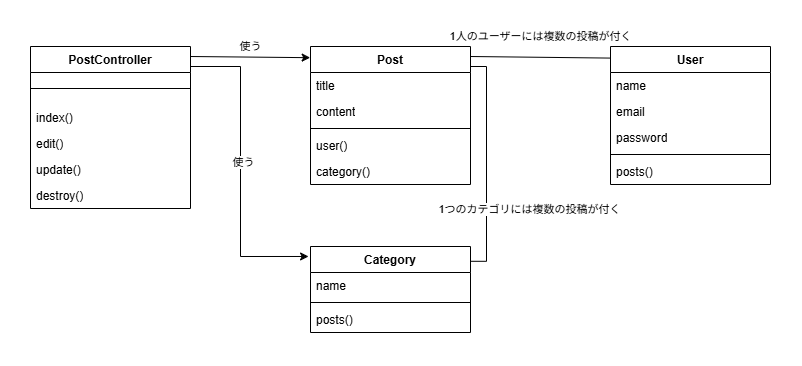

The diagram above was exported from draw.io. Its source (the exported page's mxGraphModel, read from the mxfile embedded in the PNG):
<mxGraphModel dx="804" dy="656" grid="1" gridSize="10" guides="1" tooltips="1" connect="1" arrows="1" fold="1" page="1" pageScale="1" pageWidth="827" pageHeight="1169" background="light-dark(#ffffff, #121212)" math="0" shadow="0">
  <root>
    <mxCell id="0" />
    <mxCell id="1" parent="0" />
    <mxCell id="dRoBZDe62vZs_HYr8Wfg-1" parent="1" style="swimlane;fontStyle=1;align=center;verticalAlign=top;childLayout=stackLayout;horizontal=1;startSize=26;horizontalStack=0;resizeParent=1;resizeParentMax=0;resizeLast=0;collapsible=1;marginBottom=0;whiteSpace=wrap;html=1;" value="PostController" vertex="1">
      <mxGeometry height="162" width="160" x="40" y="200" as="geometry" />
    </mxCell>
    <mxCell id="dRoBZDe62vZs_HYr8Wfg-3" parent="dRoBZDe62vZs_HYr8Wfg-1" style="line;strokeWidth=1;fillColor=none;align=left;verticalAlign=middle;spacingTop=-1;spacingLeft=3;spacingRight=3;rotatable=0;labelPosition=right;points=[];portConstraint=eastwest;strokeColor=inherit;" value="" vertex="1">
      <mxGeometry height="32" width="160" y="26" as="geometry" />
    </mxCell>
    <mxCell id="dRoBZDe62vZs_HYr8Wfg-4" parent="dRoBZDe62vZs_HYr8Wfg-1" style="text;strokeColor=none;fillColor=none;align=left;verticalAlign=top;spacingLeft=4;spacingRight=4;overflow=hidden;rotatable=0;points=[[0,0.5],[1,0.5]];portConstraint=eastwest;whiteSpace=wrap;html=1;" value="index()" vertex="1">
      <mxGeometry height="26" width="160" y="58" as="geometry" />
    </mxCell>
    <mxCell id="dRoBZDe62vZs_HYr8Wfg-24" parent="dRoBZDe62vZs_HYr8Wfg-1" style="text;strokeColor=none;fillColor=none;align=left;verticalAlign=top;spacingLeft=4;spacingRight=4;overflow=hidden;rotatable=0;points=[[0,0.5],[1,0.5]];portConstraint=eastwest;whiteSpace=wrap;html=1;" value="edit()" vertex="1">
      <mxGeometry height="26" width="160" y="84" as="geometry" />
    </mxCell>
    <mxCell id="dRoBZDe62vZs_HYr8Wfg-6" parent="dRoBZDe62vZs_HYr8Wfg-1" style="text;strokeColor=none;fillColor=none;align=left;verticalAlign=top;spacingLeft=4;spacingRight=4;overflow=hidden;rotatable=0;points=[[0,0.5],[1,0.5]];portConstraint=eastwest;whiteSpace=wrap;html=1;" value="update()" vertex="1">
      <mxGeometry height="26" width="160" y="110" as="geometry" />
    </mxCell>
    <mxCell id="dRoBZDe62vZs_HYr8Wfg-7" parent="dRoBZDe62vZs_HYr8Wfg-1" style="text;strokeColor=none;fillColor=none;align=left;verticalAlign=top;spacingLeft=4;spacingRight=4;overflow=hidden;rotatable=0;points=[[0,0.5],[1,0.5]];portConstraint=eastwest;whiteSpace=wrap;html=1;" value="destroy()" vertex="1">
      <mxGeometry height="26" width="160" y="136" as="geometry" />
    </mxCell>
    <mxCell id="dRoBZDe62vZs_HYr8Wfg-8" parent="1" style="swimlane;fontStyle=1;align=center;verticalAlign=top;childLayout=stackLayout;horizontal=1;startSize=26;horizontalStack=0;resizeParent=1;resizeParentMax=0;resizeLast=0;collapsible=1;marginBottom=0;whiteSpace=wrap;html=1;" value="Post" vertex="1">
      <mxGeometry height="138" width="160" x="320" y="200" as="geometry" />
    </mxCell>
    <mxCell id="dRoBZDe62vZs_HYr8Wfg-9" parent="dRoBZDe62vZs_HYr8Wfg-8" style="text;strokeColor=none;fillColor=none;align=left;verticalAlign=top;spacingLeft=4;spacingRight=4;overflow=hidden;rotatable=0;points=[[0,0.5],[1,0.5]];portConstraint=eastwest;whiteSpace=wrap;html=1;" value="title" vertex="1">
      <mxGeometry height="26" width="160" y="26" as="geometry" />
    </mxCell>
    <mxCell id="dRoBZDe62vZs_HYr8Wfg-20" parent="dRoBZDe62vZs_HYr8Wfg-8" style="text;strokeColor=none;fillColor=none;align=left;verticalAlign=top;spacingLeft=4;spacingRight=4;overflow=hidden;rotatable=0;points=[[0,0.5],[1,0.5]];portConstraint=eastwest;whiteSpace=wrap;html=1;" value="content" vertex="1">
      <mxGeometry height="26" width="160" y="52" as="geometry" />
    </mxCell>
    <mxCell id="dRoBZDe62vZs_HYr8Wfg-10" parent="dRoBZDe62vZs_HYr8Wfg-8" style="line;strokeWidth=1;fillColor=none;align=left;verticalAlign=middle;spacingTop=-1;spacingLeft=3;spacingRight=3;rotatable=0;labelPosition=right;points=[];portConstraint=eastwest;strokeColor=inherit;" value="" vertex="1">
      <mxGeometry height="8" width="160" y="78" as="geometry" />
    </mxCell>
    <mxCell id="dRoBZDe62vZs_HYr8Wfg-11" parent="dRoBZDe62vZs_HYr8Wfg-8" style="text;strokeColor=none;fillColor=none;align=left;verticalAlign=top;spacingLeft=4;spacingRight=4;overflow=hidden;rotatable=0;points=[[0,0.5],[1,0.5]];portConstraint=eastwest;whiteSpace=wrap;html=1;" value="user()" vertex="1">
      <mxGeometry height="26" width="160" y="86" as="geometry" />
    </mxCell>
    <mxCell id="dRoBZDe62vZs_HYr8Wfg-21" parent="dRoBZDe62vZs_HYr8Wfg-8" style="text;strokeColor=none;fillColor=none;align=left;verticalAlign=top;spacingLeft=4;spacingRight=4;overflow=hidden;rotatable=0;points=[[0,0.5],[1,0.5]];portConstraint=eastwest;whiteSpace=wrap;html=1;" value="category()" vertex="1">
      <mxGeometry height="26" width="160" y="112" as="geometry" />
    </mxCell>
    <mxCell id="dRoBZDe62vZs_HYr8Wfg-12" parent="1" style="swimlane;fontStyle=1;align=center;verticalAlign=top;childLayout=stackLayout;horizontal=1;startSize=26;horizontalStack=0;resizeParent=1;resizeParentMax=0;resizeLast=0;collapsible=1;marginBottom=0;whiteSpace=wrap;html=1;" value="User" vertex="1">
      <mxGeometry height="138" width="160" x="620" y="200" as="geometry" />
    </mxCell>
    <mxCell id="dRoBZDe62vZs_HYr8Wfg-13" parent="dRoBZDe62vZs_HYr8Wfg-12" style="text;strokeColor=none;fillColor=none;align=left;verticalAlign=top;spacingLeft=4;spacingRight=4;overflow=hidden;rotatable=0;points=[[0,0.5],[1,0.5]];portConstraint=eastwest;whiteSpace=wrap;html=1;" value="name" vertex="1">
      <mxGeometry height="26" width="160" y="26" as="geometry" />
    </mxCell>
    <mxCell id="dRoBZDe62vZs_HYr8Wfg-22" parent="dRoBZDe62vZs_HYr8Wfg-12" style="text;strokeColor=none;fillColor=none;align=left;verticalAlign=top;spacingLeft=4;spacingRight=4;overflow=hidden;rotatable=0;points=[[0,0.5],[1,0.5]];portConstraint=eastwest;whiteSpace=wrap;html=1;" value="email" vertex="1">
      <mxGeometry height="26" width="160" y="52" as="geometry" />
    </mxCell>
    <mxCell id="dRoBZDe62vZs_HYr8Wfg-23" parent="dRoBZDe62vZs_HYr8Wfg-12" style="text;strokeColor=none;fillColor=none;align=left;verticalAlign=top;spacingLeft=4;spacingRight=4;overflow=hidden;rotatable=0;points=[[0,0.5],[1,0.5]];portConstraint=eastwest;whiteSpace=wrap;html=1;" value="password" vertex="1">
      <mxGeometry height="26" width="160" y="78" as="geometry" />
    </mxCell>
    <mxCell id="dRoBZDe62vZs_HYr8Wfg-14" parent="dRoBZDe62vZs_HYr8Wfg-12" style="line;strokeWidth=1;fillColor=none;align=left;verticalAlign=middle;spacingTop=-1;spacingLeft=3;spacingRight=3;rotatable=0;labelPosition=right;points=[];portConstraint=eastwest;strokeColor=inherit;" value="" vertex="1">
      <mxGeometry height="8" width="160" y="104" as="geometry" />
    </mxCell>
    <mxCell id="dRoBZDe62vZs_HYr8Wfg-15" parent="dRoBZDe62vZs_HYr8Wfg-12" style="text;strokeColor=none;fillColor=none;align=left;verticalAlign=top;spacingLeft=4;spacingRight=4;overflow=hidden;rotatable=0;points=[[0,0.5],[1,0.5]];portConstraint=eastwest;whiteSpace=wrap;html=1;" value="posts()" vertex="1">
      <mxGeometry height="26" width="160" y="112" as="geometry" />
    </mxCell>
    <mxCell id="dRoBZDe62vZs_HYr8Wfg-16" parent="1" style="swimlane;fontStyle=1;align=center;verticalAlign=top;childLayout=stackLayout;horizontal=1;startSize=26;horizontalStack=0;resizeParent=1;resizeParentMax=0;resizeLast=0;collapsible=1;marginBottom=0;whiteSpace=wrap;html=1;" value="Category" vertex="1">
      <mxGeometry height="86" width="160" x="320" y="400" as="geometry" />
    </mxCell>
    <mxCell id="dRoBZDe62vZs_HYr8Wfg-17" parent="dRoBZDe62vZs_HYr8Wfg-16" style="text;strokeColor=none;fillColor=none;align=left;verticalAlign=top;spacingLeft=4;spacingRight=4;overflow=hidden;rotatable=0;points=[[0,0.5],[1,0.5]];portConstraint=eastwest;whiteSpace=wrap;html=1;" value="name" vertex="1">
      <mxGeometry height="26" width="160" y="26" as="geometry" />
    </mxCell>
    <mxCell id="dRoBZDe62vZs_HYr8Wfg-18" parent="dRoBZDe62vZs_HYr8Wfg-16" style="line;strokeWidth=1;fillColor=none;align=left;verticalAlign=middle;spacingTop=-1;spacingLeft=3;spacingRight=3;rotatable=0;labelPosition=right;points=[];portConstraint=eastwest;strokeColor=inherit;" value="" vertex="1">
      <mxGeometry height="8" width="160" y="52" as="geometry" />
    </mxCell>
    <mxCell id="dRoBZDe62vZs_HYr8Wfg-19" parent="dRoBZDe62vZs_HYr8Wfg-16" style="text;strokeColor=none;fillColor=none;align=left;verticalAlign=top;spacingLeft=4;spacingRight=4;overflow=hidden;rotatable=0;points=[[0,0.5],[1,0.5]];portConstraint=eastwest;whiteSpace=wrap;html=1;" value="posts()" vertex="1">
      <mxGeometry height="26" width="160" y="60" as="geometry" />
    </mxCell>
    <mxCell id="dRoBZDe62vZs_HYr8Wfg-26" edge="1" parent="1" style="endArrow=classic;html=1;entryX=-0.002;entryY=0.081;entryDx=0;entryDy=0;entryPerimeter=0;" target="dRoBZDe62vZs_HYr8Wfg-8" value="">
      <mxGeometry height="50" relative="1" width="50" as="geometry">
        <mxPoint x="200" y="210" as="sourcePoint" />
        <mxPoint x="250" y="160" as="targetPoint" />
      </mxGeometry>
    </mxCell>
    <mxCell id="dRoBZDe62vZs_HYr8Wfg-27" connectable="0" parent="dRoBZDe62vZs_HYr8Wfg-26" style="edgeLabel;html=1;align=center;verticalAlign=middle;resizable=0;points=[];" value="使う" vertex="1">
      <mxGeometry relative="1" x="-0.0303" y="-2" as="geometry">
        <mxPoint x="2" y="-13" as="offset" />
      </mxGeometry>
    </mxCell>
    <mxCell id="dRoBZDe62vZs_HYr8Wfg-28" edge="1" parent="1" style="endArrow=none;html=1;entryX=0.003;entryY=0.084;entryDx=0;entryDy=0;entryPerimeter=0;" target="dRoBZDe62vZs_HYr8Wfg-12" value="">
      <mxGeometry height="50" relative="1" width="50" as="geometry">
        <mxPoint x="480" y="210" as="sourcePoint" />
        <mxPoint x="600" y="135.59" as="targetPoint" />
      </mxGeometry>
    </mxCell>
    <mxCell id="dRoBZDe62vZs_HYr8Wfg-30" connectable="0" parent="dRoBZDe62vZs_HYr8Wfg-28" style="edgeLabel;html=1;align=center;verticalAlign=middle;resizable=0;points=[];fontSize=11;" value="1人のユーザーには複数の投稿が付く" vertex="1">
      <mxGeometry relative="1" x="-0.0526" as="geometry">
        <mxPoint x="3" y="-21" as="offset" />
      </mxGeometry>
    </mxCell>
    <mxCell id="dRoBZDe62vZs_HYr8Wfg-29" edge="1" parent="1" style="endArrow=none;html=1;entryX=1.003;entryY=0.172;entryDx=0;entryDy=0;entryPerimeter=0;edgeStyle=orthogonalEdgeStyle;libavoidRouting=1;rounded=0;curved=0;" target="dRoBZDe62vZs_HYr8Wfg-16" value="">
      <mxGeometry height="50" relative="1" width="50" as="geometry">
        <Array as="points">
          <mxPoint x="496" y="220" />
          <mxPoint x="496" y="415" />
        </Array>
        <mxPoint x="480" y="220" as="sourcePoint" />
        <mxPoint x="530" y="170" as="targetPoint" />
      </mxGeometry>
    </mxCell>
    <mxCell id="dRoBZDe62vZs_HYr8Wfg-31" connectable="0" parent="dRoBZDe62vZs_HYr8Wfg-29" style="edgeLabel;html=1;align=center;verticalAlign=middle;resizable=0;points=[];" value="1つのカテゴリには複数の投稿が付く" vertex="1">
      <mxGeometry relative="1" x="0.1414" as="geometry">
        <mxPoint x="42" y="29" as="offset" />
      </mxGeometry>
    </mxCell>
    <mxCell id="dRoBZDe62vZs_HYr8Wfg-35" edge="1" parent="1" style="endArrow=classic;html=1;rounded=0;edgeStyle=orthogonalEdgeStyle;entryX=-0.012;entryY=0.116;entryDx=0;entryDy=0;entryPerimeter=0;" target="dRoBZDe62vZs_HYr8Wfg-16" value="">
      <mxGeometry height="50" relative="1" width="50" as="geometry">
        <Array as="points">
          <mxPoint x="250" y="220" />
          <mxPoint x="250" y="410" />
        </Array>
        <mxPoint x="200" y="220" as="sourcePoint" />
        <mxPoint x="250" y="410" as="targetPoint" />
      </mxGeometry>
    </mxCell>
    <mxCell id="dRoBZDe62vZs_HYr8Wfg-38" connectable="0" parent="dRoBZDe62vZs_HYr8Wfg-35" style="edgeLabel;html=1;align=center;verticalAlign=middle;resizable=0;points=[];" value="使う" vertex="1">
      <mxGeometry relative="1" x="-0.0587" y="2" as="geometry">
        <mxPoint as="offset" />
      </mxGeometry>
    </mxCell>
  </root>
</mxGraphModel>